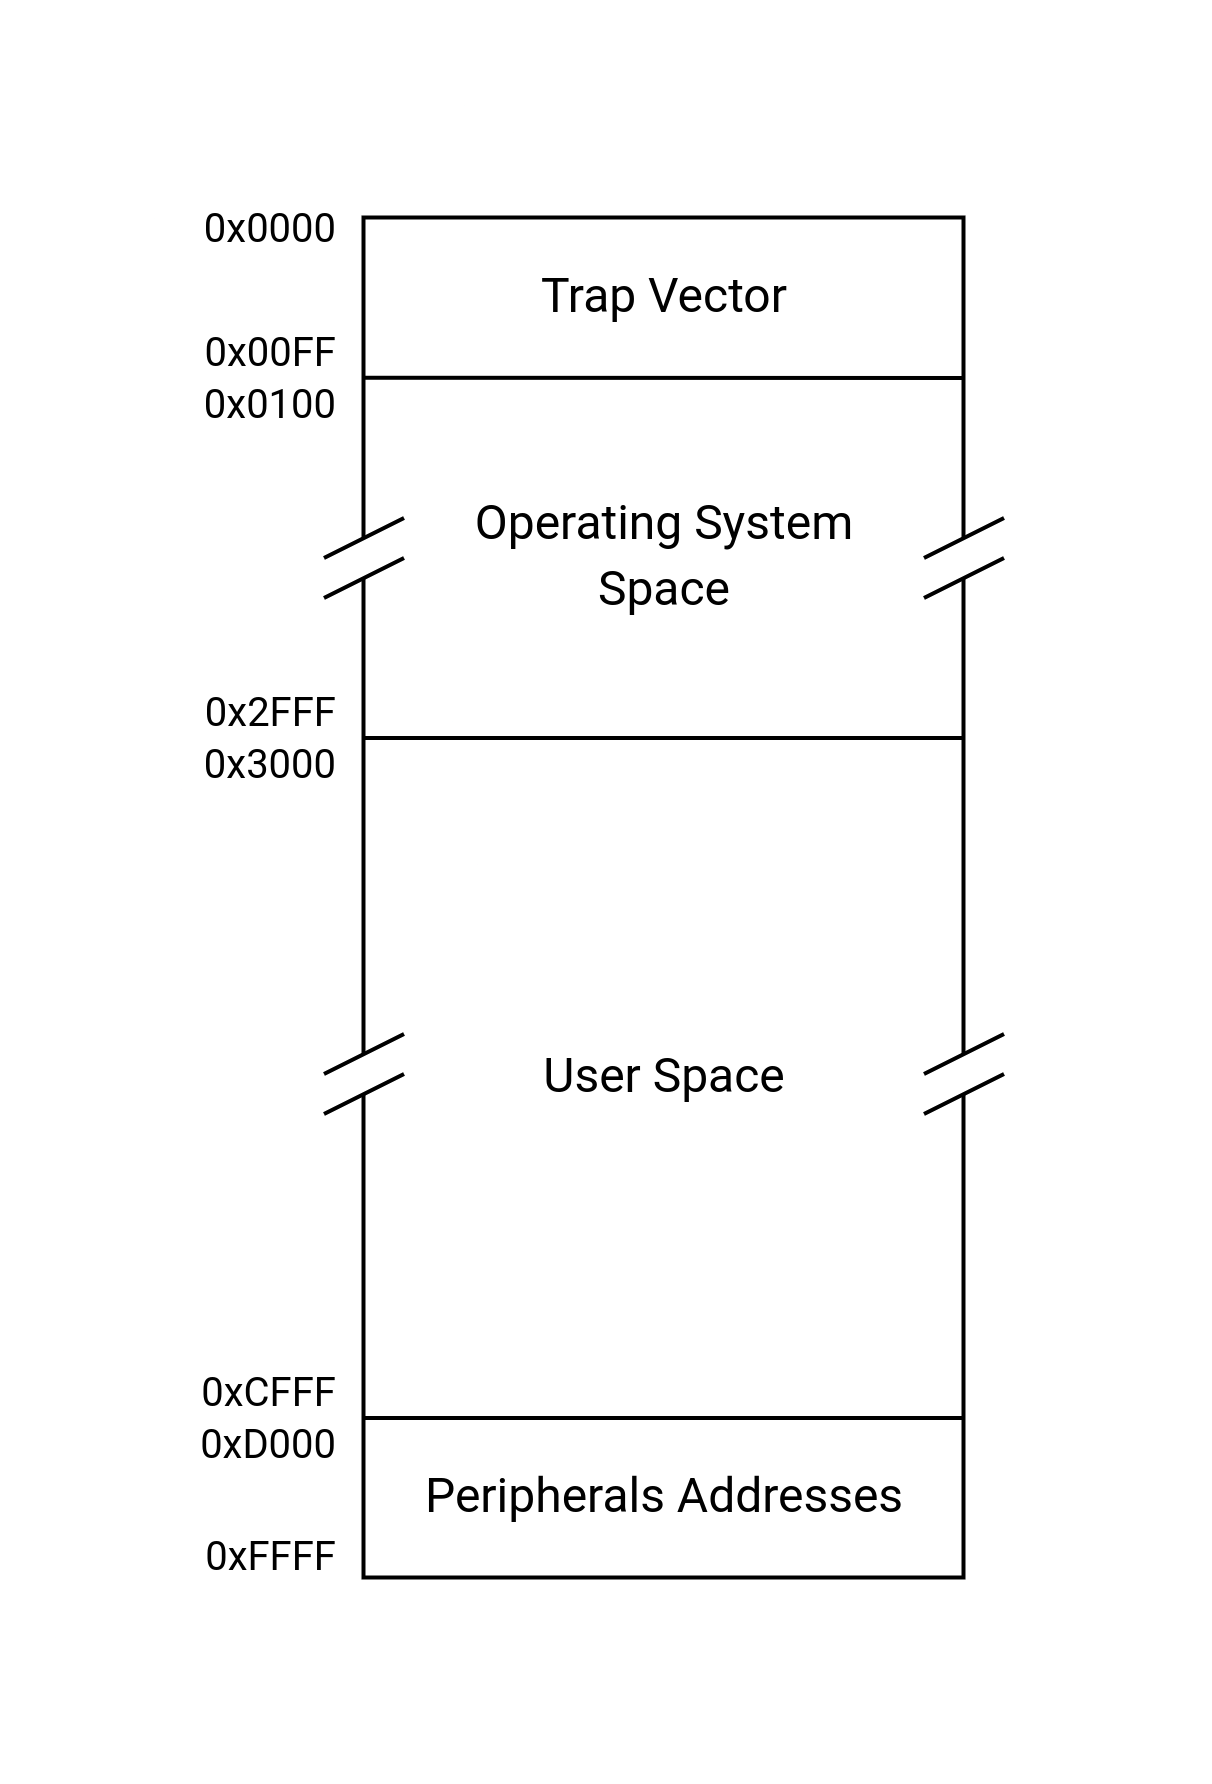

The diagram above was exported from draw.io. Its source (the exported page's mxGraphModel, read from the mxfile embedded in the PNG):
<mxGraphModel dx="245" dy="135" grid="1" gridSize="10" guides="1" tooltips="1" connect="1" arrows="1" fold="1" page="1" pageScale="1" pageWidth="827" pageHeight="1169" math="0" shadow="0">
  <root>
    <mxCell id="0" />
    <mxCell id="1" parent="0" />
    <mxCell id="AwVcdQRxUpTlG78XEJ4X-2" value="" style="rounded=0;whiteSpace=wrap;html=1;" vertex="1" parent="1">
      <mxGeometry x="359.5" y="410" width="150" height="340" as="geometry" />
    </mxCell>
    <mxCell id="AwVcdQRxUpTlG78XEJ4X-3" value="&lt;div style=&quot;font-size: 11px;&quot; align=&quot;right&quot;&gt;&lt;font style=&quot;font-size: 10px;&quot; data-font-src=&quot;https://fonts.googleapis.com/css?family=Roboto&quot; face=&quot;Roboto&quot;&gt;0x0000&lt;/font&gt;&lt;/div&gt;" style="text;html=1;align=right;verticalAlign=middle;whiteSpace=wrap;rounded=0;" vertex="1" parent="1">
      <mxGeometry x="320" y="406" width="34.5" height="13" as="geometry" />
    </mxCell>
    <mxCell id="AwVcdQRxUpTlG78XEJ4X-8" value="" style="endArrow=none;html=1;rounded=0;strokeColor=#ffffff;strokeWidth=2;" edge="1" parent="1">
      <mxGeometry width="50" height="50" relative="1" as="geometry">
        <mxPoint x="509.5" y="490" as="sourcePoint" />
        <mxPoint x="509.5" y="500" as="targetPoint" />
      </mxGeometry>
    </mxCell>
    <mxCell id="AwVcdQRxUpTlG78XEJ4X-9" value="" style="endArrow=none;html=1;rounded=0;" edge="1" parent="1">
      <mxGeometry width="50" height="50" relative="1" as="geometry">
        <mxPoint x="519.5" y="485" as="sourcePoint" />
        <mxPoint x="499.5" y="495" as="targetPoint" />
      </mxGeometry>
    </mxCell>
    <mxCell id="AwVcdQRxUpTlG78XEJ4X-10" value="" style="endArrow=none;html=1;rounded=0;" edge="1" parent="1">
      <mxGeometry width="50" height="50" relative="1" as="geometry">
        <mxPoint x="519.5" y="495" as="sourcePoint" />
        <mxPoint x="499.5" y="505" as="targetPoint" />
      </mxGeometry>
    </mxCell>
    <mxCell id="AwVcdQRxUpTlG78XEJ4X-11" value="&lt;font data-font-src=&quot;https://fonts.googleapis.com/css?family=Roboto&quot; face=&quot;Roboto&quot;&gt;Trap Vector&lt;br&gt;&lt;/font&gt;" style="text;html=1;align=center;verticalAlign=middle;whiteSpace=wrap;rounded=0;" vertex="1" parent="1">
      <mxGeometry x="359.5" y="410" width="150" height="40" as="geometry" />
    </mxCell>
    <mxCell id="AwVcdQRxUpTlG78XEJ4X-15" value="" style="endArrow=none;html=1;rounded=0;" edge="1" parent="1">
      <mxGeometry width="50" height="50" relative="1" as="geometry">
        <mxPoint x="359.5" y="449.94" as="sourcePoint" />
        <mxPoint x="509.5" y="450" as="targetPoint" />
      </mxGeometry>
    </mxCell>
    <mxCell id="AwVcdQRxUpTlG78XEJ4X-20" value="" style="endArrow=none;html=1;rounded=0;strokeColor=#ffffff;strokeWidth=2;" edge="1" parent="1">
      <mxGeometry width="50" height="50" relative="1" as="geometry">
        <mxPoint x="359.5" y="490" as="sourcePoint" />
        <mxPoint x="359.5" y="500" as="targetPoint" />
      </mxGeometry>
    </mxCell>
    <mxCell id="AwVcdQRxUpTlG78XEJ4X-21" value="" style="endArrow=none;html=1;rounded=0;" edge="1" parent="1">
      <mxGeometry width="50" height="50" relative="1" as="geometry">
        <mxPoint x="369.5" y="485" as="sourcePoint" />
        <mxPoint x="349.5" y="495" as="targetPoint" />
      </mxGeometry>
    </mxCell>
    <mxCell id="AwVcdQRxUpTlG78XEJ4X-22" value="" style="endArrow=none;html=1;rounded=0;" edge="1" parent="1">
      <mxGeometry width="50" height="50" relative="1" as="geometry">
        <mxPoint x="369.5" y="495" as="sourcePoint" />
        <mxPoint x="349.5" y="505" as="targetPoint" />
      </mxGeometry>
    </mxCell>
    <mxCell id="AwVcdQRxUpTlG78XEJ4X-23" value="" style="endArrow=none;html=1;rounded=0;" edge="1" parent="1">
      <mxGeometry width="50" height="50" relative="1" as="geometry">
        <mxPoint x="359.5" y="540" as="sourcePoint" />
        <mxPoint x="509.5" y="540" as="targetPoint" />
      </mxGeometry>
    </mxCell>
    <mxCell id="AwVcdQRxUpTlG78XEJ4X-24" value="&lt;font face=&quot;Roboto&quot;&gt;Operating System Space&lt;br&gt;&lt;/font&gt;" style="text;html=1;align=center;verticalAlign=middle;whiteSpace=wrap;rounded=0;" vertex="1" parent="1">
      <mxGeometry x="369.5" y="450" width="130" height="90" as="geometry" />
    </mxCell>
    <mxCell id="AwVcdQRxUpTlG78XEJ4X-27" value="&lt;div style=&quot;font-size: 11px;&quot; align=&quot;right&quot;&gt;&lt;font style=&quot;font-size: 10px;&quot; data-font-src=&quot;https://fonts.googleapis.com/css?family=Roboto&quot; face=&quot;Roboto&quot;&gt;0x00FF&lt;/font&gt;&lt;/div&gt;" style="text;html=1;align=right;verticalAlign=middle;whiteSpace=wrap;rounded=0;" vertex="1" parent="1">
      <mxGeometry x="320" y="437" width="34.5" height="13" as="geometry" />
    </mxCell>
    <mxCell id="AwVcdQRxUpTlG78XEJ4X-28" value="&lt;div style=&quot;font-size: 11px;&quot; align=&quot;right&quot;&gt;&lt;font style=&quot;font-size: 10px;&quot; data-font-src=&quot;https://fonts.googleapis.com/css?family=Roboto&quot; face=&quot;Roboto&quot;&gt;0x0100&lt;/font&gt;&lt;/div&gt;" style="text;html=1;align=right;verticalAlign=middle;whiteSpace=wrap;rounded=0;" vertex="1" parent="1">
      <mxGeometry x="320" y="450" width="34.5" height="13" as="geometry" />
    </mxCell>
    <mxCell id="AwVcdQRxUpTlG78XEJ4X-29" value="&lt;div style=&quot;font-size: 11px;&quot; align=&quot;right&quot;&gt;&lt;font style=&quot;font-size: 10px;&quot; data-font-src=&quot;https://fonts.googleapis.com/css?family=Roboto&quot; face=&quot;Roboto&quot;&gt;0x2FFF&lt;/font&gt;&lt;/div&gt;" style="text;html=1;align=right;verticalAlign=middle;whiteSpace=wrap;rounded=0;" vertex="1" parent="1">
      <mxGeometry x="320" y="527" width="34.5" height="13" as="geometry" />
    </mxCell>
    <mxCell id="AwVcdQRxUpTlG78XEJ4X-30" value="&lt;div style=&quot;font-size: 11px;&quot; align=&quot;right&quot;&gt;&lt;font style=&quot;font-size: 10px;&quot; data-font-src=&quot;https://fonts.googleapis.com/css?family=Roboto&quot; face=&quot;Roboto&quot;&gt;0x3000&lt;/font&gt;&lt;/div&gt;" style="text;html=1;align=right;verticalAlign=middle;whiteSpace=wrap;rounded=0;" vertex="1" parent="1">
      <mxGeometry x="320" y="540" width="34.5" height="13" as="geometry" />
    </mxCell>
    <mxCell id="AwVcdQRxUpTlG78XEJ4X-31" value="" style="endArrow=none;html=1;rounded=0;strokeColor=#ffffff;strokeWidth=2;" edge="1" parent="1">
      <mxGeometry width="50" height="50" relative="1" as="geometry">
        <mxPoint x="359.5" y="619" as="sourcePoint" />
        <mxPoint x="359.5" y="629" as="targetPoint" />
      </mxGeometry>
    </mxCell>
    <mxCell id="AwVcdQRxUpTlG78XEJ4X-32" value="" style="endArrow=none;html=1;rounded=0;" edge="1" parent="1">
      <mxGeometry width="50" height="50" relative="1" as="geometry">
        <mxPoint x="369.5" y="614" as="sourcePoint" />
        <mxPoint x="349.5" y="624" as="targetPoint" />
      </mxGeometry>
    </mxCell>
    <mxCell id="AwVcdQRxUpTlG78XEJ4X-33" value="" style="endArrow=none;html=1;rounded=0;" edge="1" parent="1">
      <mxGeometry width="50" height="50" relative="1" as="geometry">
        <mxPoint x="369.5" y="624" as="sourcePoint" />
        <mxPoint x="349.5" y="634" as="targetPoint" />
      </mxGeometry>
    </mxCell>
    <mxCell id="AwVcdQRxUpTlG78XEJ4X-34" value="" style="endArrow=none;html=1;rounded=0;strokeColor=#ffffff;strokeWidth=2;" edge="1" parent="1">
      <mxGeometry width="50" height="50" relative="1" as="geometry">
        <mxPoint x="509.5" y="619" as="sourcePoint" />
        <mxPoint x="509.5" y="629" as="targetPoint" />
      </mxGeometry>
    </mxCell>
    <mxCell id="AwVcdQRxUpTlG78XEJ4X-35" value="" style="endArrow=none;html=1;rounded=0;" edge="1" parent="1">
      <mxGeometry width="50" height="50" relative="1" as="geometry">
        <mxPoint x="519.5" y="614" as="sourcePoint" />
        <mxPoint x="499.5" y="624" as="targetPoint" />
      </mxGeometry>
    </mxCell>
    <mxCell id="AwVcdQRxUpTlG78XEJ4X-36" value="" style="endArrow=none;html=1;rounded=0;" edge="1" parent="1">
      <mxGeometry width="50" height="50" relative="1" as="geometry">
        <mxPoint x="519.5" y="624" as="sourcePoint" />
        <mxPoint x="499.5" y="634" as="targetPoint" />
      </mxGeometry>
    </mxCell>
    <mxCell id="AwVcdQRxUpTlG78XEJ4X-37" value="&lt;font face=&quot;Roboto&quot;&gt;User Space&lt;/font&gt;" style="text;html=1;align=center;verticalAlign=middle;whiteSpace=wrap;rounded=0;" vertex="1" parent="1">
      <mxGeometry x="369.5" y="540" width="130" height="170" as="geometry" />
    </mxCell>
    <mxCell id="AwVcdQRxUpTlG78XEJ4X-38" value="" style="endArrow=none;html=1;rounded=0;" edge="1" parent="1">
      <mxGeometry width="50" height="50" relative="1" as="geometry">
        <mxPoint x="359.5" y="710" as="sourcePoint" />
        <mxPoint x="509.5" y="710" as="targetPoint" />
      </mxGeometry>
    </mxCell>
    <mxCell id="AwVcdQRxUpTlG78XEJ4X-39" value="&lt;div style=&quot;font-size: 11px;&quot; align=&quot;right&quot;&gt;&lt;font style=&quot;font-size: 10px;&quot; data-font-src=&quot;https://fonts.googleapis.com/css?family=Roboto&quot; face=&quot;Roboto&quot;&gt;0xCFFF&lt;/font&gt;&lt;/div&gt;" style="text;html=1;align=right;verticalAlign=middle;whiteSpace=wrap;rounded=0;" vertex="1" parent="1">
      <mxGeometry x="320" y="697" width="34.5" height="13" as="geometry" />
    </mxCell>
    <mxCell id="AwVcdQRxUpTlG78XEJ4X-40" value="&lt;div style=&quot;font-size: 11px;&quot; align=&quot;right&quot;&gt;&lt;font style=&quot;font-size: 10px;&quot; data-font-src=&quot;https://fonts.googleapis.com/css?family=Roboto&quot; face=&quot;Roboto&quot;&gt;0xD000&lt;/font&gt;&lt;/div&gt;" style="text;html=1;align=right;verticalAlign=middle;whiteSpace=wrap;rounded=0;" vertex="1" parent="1">
      <mxGeometry x="320" y="710" width="34.5" height="13" as="geometry" />
    </mxCell>
    <mxCell id="AwVcdQRxUpTlG78XEJ4X-41" value="&lt;div style=&quot;font-size: 11px;&quot; align=&quot;right&quot;&gt;&lt;font style=&quot;font-size: 10px;&quot; data-font-src=&quot;https://fonts.googleapis.com/css?family=Roboto&quot; face=&quot;Roboto&quot;&gt;0xFFFF&lt;/font&gt;&lt;/div&gt;" style="text;html=1;align=right;verticalAlign=middle;whiteSpace=wrap;rounded=0;" vertex="1" parent="1">
      <mxGeometry x="320" y="739" width="34.5" height="13" as="geometry" />
    </mxCell>
    <mxCell id="AwVcdQRxUpTlG78XEJ4X-42" value="&lt;font face=&quot;Roboto&quot;&gt;Peripherals Addresses&lt;/font&gt;" style="text;html=1;align=center;verticalAlign=middle;whiteSpace=wrap;rounded=0;" vertex="1" parent="1">
      <mxGeometry x="359.5" y="710" width="150" height="40" as="geometry" />
    </mxCell>
  </root>
</mxGraphModel>